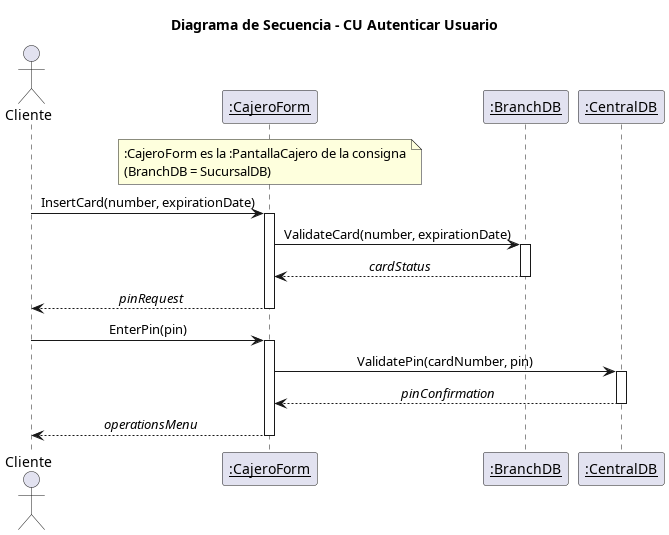

The diagram above was rendered by PlantUML. Its source (embedded in the PNG):
@startuml 05_secuencia_autenticar
title Diagrama de Secuencia - CU Autenticar Usuario
skinparam shadowing false
skinparam sequenceMessageAlign center

actor Cliente
participant "<u>:CajeroForm</u>" as PC
participant "<u>:BranchDB</u>" as SDB
participant "<u>:CentralDB</u>" as CDB

note over PC : :CajeroForm es la :PantallaCajero de la consigna\n(BranchDB = SucursalDB)

Cliente -> PC : InsertCard(number, expirationDate)
activate PC
PC -> SDB : ValidateCard(number, expirationDate)
activate SDB
SDB --> PC : //cardStatus//
deactivate SDB
PC --> Cliente : //pinRequest//
deactivate PC

Cliente -> PC : EnterPin(pin)
activate PC
PC -> CDB : ValidatePin(cardNumber, pin)
activate CDB
CDB --> PC : //pinConfirmation//
deactivate CDB
PC --> Cliente : //operationsMenu//
deactivate PC
@enduml